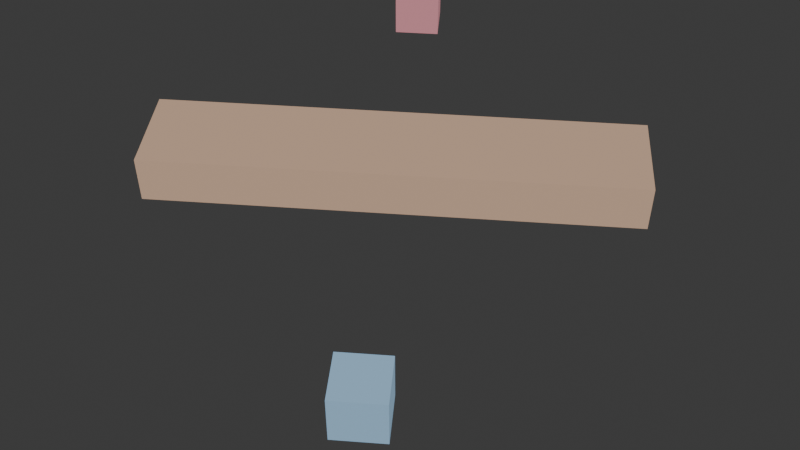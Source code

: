 # Source: 2D_.blend  (saved by Blender 4.5.91; exported with 4.5.12 LTS)
import bpy
from mathutils import Matrix  # noqa: F401  (used for matrix-valued properties, if any)

bpy.ops.wm.read_factory_settings(use_empty=True)
scene = bpy.context.scene
scene.name = '2D寻路示例'

# ---- collections
col_collection = bpy.data.collections.new('Collection'); scene.collection.children.link(col_collection)

# ---- materials (node trees are filled in below, after node groups)
mat_x = bpy.data.materials.new('墙_上_材质')
mat_x_1 = bpy.data.materials.new('墙_下_材质')
mat_x_2 = bpy.data.materials.new('墙_左_材质')
mat_x_3 = bpy.data.materials.new('墙_右_材质')
mat_x_4 = bpy.data.materials.new('中间障碍_材质')
mat_x_5 = bpy.data.materials.new('追踪者_材质')
mat_x_6 = bpy.data.materials.new('小玩家_材质')

# ---- material node trees
mat_x.use_nodes = True; mat_x.node_tree.nodes.clear()
_N = mat_x.node_tree.nodes; _L = mat_x.node_tree.links
n0 = _N.new('ShaderNodeBsdfPrincipled'); n0.name = 'Principled BSDF'; n0.location = (-200, 100)
n0.inputs[0].default_value = (0.6, 0.6, 0.65, 1.0)
n1 = _N.new('ShaderNodeOutputMaterial'); n1.name = 'Material Output'; n1.location = (200, 100)
_L.new(n0.outputs[0], n1.inputs[0])
n1.is_active_output = True
mat_x_1.use_nodes = True; mat_x_1.node_tree.nodes.clear()
_N = mat_x_1.node_tree.nodes; _L = mat_x_1.node_tree.links
n0 = _N.new('ShaderNodeBsdfPrincipled'); n0.name = 'Principled BSDF'; n0.location = (-200, 100)
n0.inputs[0].default_value = (0.6, 0.6, 0.65, 1.0)
n1 = _N.new('ShaderNodeOutputMaterial'); n1.name = 'Material Output'; n1.location = (200, 100)
_L.new(n0.outputs[0], n1.inputs[0])
n1.is_active_output = True
mat_x_2.use_nodes = True; mat_x_2.node_tree.nodes.clear()
_N = mat_x_2.node_tree.nodes; _L = mat_x_2.node_tree.links
n0 = _N.new('ShaderNodeBsdfPrincipled'); n0.name = 'Principled BSDF'; n0.location = (-200, 100)
n0.inputs[0].default_value = (0.6, 0.6, 0.65, 1.0)
n1 = _N.new('ShaderNodeOutputMaterial'); n1.name = 'Material Output'; n1.location = (200, 100)
_L.new(n0.outputs[0], n1.inputs[0])
n1.is_active_output = True
mat_x_3.use_nodes = True; mat_x_3.node_tree.nodes.clear()
_N = mat_x_3.node_tree.nodes; _L = mat_x_3.node_tree.links
n0 = _N.new('ShaderNodeBsdfPrincipled'); n0.name = 'Principled BSDF'; n0.location = (-200, 100)
n0.inputs[0].default_value = (0.6, 0.6, 0.65, 1.0)
n1 = _N.new('ShaderNodeOutputMaterial'); n1.name = 'Material Output'; n1.location = (200, 100)
_L.new(n0.outputs[0], n1.inputs[0])
n1.is_active_output = True
mat_x_4.use_nodes = True; mat_x_4.node_tree.nodes.clear()
_N = mat_x_4.node_tree.nodes; _L = mat_x_4.node_tree.links
n0 = _N.new('ShaderNodeBsdfPrincipled'); n0.name = 'Principled BSDF'; n0.location = (-200, 100)
n0.inputs[0].default_value = (0.75, 0.5, 0.35, 1.0)
n1 = _N.new('ShaderNodeOutputMaterial'); n1.name = 'Material Output'; n1.location = (200, 100)
_L.new(n0.outputs[0], n1.inputs[0])
n1.is_active_output = True
mat_x_5.use_nodes = True; mat_x_5.node_tree.nodes.clear()
_N = mat_x_5.node_tree.nodes; _L = mat_x_5.node_tree.links
n0 = _N.new('ShaderNodeBsdfPrincipled'); n0.name = 'Principled BSDF'; n0.location = (-200, 100)
n0.inputs[0].default_value = (0.85, 0.35, 0.4, 1.0)
n1 = _N.new('ShaderNodeOutputMaterial'); n1.name = 'Material Output'; n1.location = (200, 100)
_L.new(n0.outputs[0], n1.inputs[0])
n1.is_active_output = True
mat_x_6.use_nodes = True; mat_x_6.node_tree.nodes.clear()
_N = mat_x_6.node_tree.nodes; _L = mat_x_6.node_tree.links
n0 = _N.new('ShaderNodeBsdfPrincipled'); n0.name = 'Principled BSDF'; n0.location = (-200, 100)
n0.inputs[0].default_value = (0.4, 0.65, 0.9, 1.0)
n1 = _N.new('ShaderNodeOutputMaterial'); n1.name = 'Material Output'; n1.location = (200, 100)
_L.new(n0.outputs[0], n1.inputs[0])
n1.is_active_output = True

# ---- world
world_world = bpy.data.worlds.new('World'); scene.world = world_world
world_world.use_nodes = True; world_world.node_tree.nodes.clear()
_N = world_world.node_tree.nodes; _L = world_world.node_tree.links
n0 = _N.new('ShaderNodeOutputWorld'); n0.name = 'World Output'; n0.location = (200, 100)
n1 = _N.new('ShaderNodeBackground'); n1.name = 'Background'; n1.location = (-200, 100)
n1.inputs[0].default_value = (0.05088, 0.05088, 0.05088, 1.0)
_L.new(n1.outputs[0], n0.inputs[0])
n0.is_active_output = True
world_world.color = (0.05088, 0.05088, 0.05088)
world_world.sun_shadow_jitter_overblur = 0.0

# ---- cameras
cam_camera = bpy.data.cameras.new('Camera')

# ---- meshes
me_cube = bpy.data.meshes.new('Cube')
me_cube.from_pydata([(-13.0, -0.5, -0.5), (-13.0, -0.5, 0.5), (-13.0, 0.5, -0.5), (-13.0, 0.5, 0.5), (13.0, -0.5, -0.5), (13.0, -0.5, 0.5), (13.0, 0.5, -0.5), (13.0, 0.5, 0.5)], [], [(0, 1, 3, 2), (2, 3, 7, 6), (6, 7, 5, 4), (4, 5, 1, 0), (2, 6, 4, 0), (7, 3, 1, 5)])
_uv = me_cube.uv_layers.new(name='UVMap')
_uv.uv.foreach_set('vector', [0.375, 0.0, 0.625, 0.0, 0.625, 0.25, 0.375, 0.25, 0.375, 0.25, 0.625, 0.25, 0.625, 0.5, 0.375, 0.5, 0.375, 0.5, 0.625, 0.5, 0.625, 0.75, 0.375, 0.75, 0.375, 0.75, 0.625, 0.75, 0.625, 1.0, 0.375, 1.0, 0.125, 0.5, 0.375, 0.5, 0.375, 0.75, 0.125, 0.75, 0.625, 0.5, 0.875, 0.5, 0.875, 0.75, 0.625, 0.75])
me_cube.materials.append(mat_x)
me_cube.update()
me_cube_001 = bpy.data.meshes.new('Cube.001')
me_cube_001.from_pydata([(-13.0, -0.5, -0.5), (-13.0, -0.5, 0.5), (-13.0, 0.5, -0.5), (-13.0, 0.5, 0.5), (13.0, -0.5, -0.5), (13.0, -0.5, 0.5), (13.0, 0.5, -0.5), (13.0, 0.5, 0.5)], [], [(0, 1, 3, 2), (2, 3, 7, 6), (6, 7, 5, 4), (4, 5, 1, 0), (2, 6, 4, 0), (7, 3, 1, 5)])
_uv = me_cube_001.uv_layers.new(name='UVMap')
_uv.uv.foreach_set('vector', [0.375, 0.0, 0.625, 0.0, 0.625, 0.25, 0.375, 0.25, 0.375, 0.25, 0.625, 0.25, 0.625, 0.5, 0.375, 0.5, 0.375, 0.5, 0.625, 0.5, 0.625, 0.75, 0.375, 0.75, 0.375, 0.75, 0.625, 0.75, 0.625, 1.0, 0.375, 1.0, 0.125, 0.5, 0.375, 0.5, 0.375, 0.75, 0.125, 0.75, 0.625, 0.5, 0.875, 0.5, 0.875, 0.75, 0.625, 0.75])
me_cube_001.materials.append(mat_x_1)
me_cube_001.update()
me_cube_002 = bpy.data.meshes.new('Cube.002')
me_cube_002.from_pydata([(-0.5, -8.0, -0.5), (-0.5, -8.0, 0.5), (-0.5, 8.0, -0.5), (-0.5, 8.0, 0.5), (0.5, -8.0, -0.5), (0.5, -8.0, 0.5), (0.5, 8.0, -0.5), (0.5, 8.0, 0.5)], [], [(0, 1, 3, 2), (2, 3, 7, 6), (6, 7, 5, 4), (4, 5, 1, 0), (2, 6, 4, 0), (7, 3, 1, 5)])
_uv = me_cube_002.uv_layers.new(name='UVMap')
_uv.uv.foreach_set('vector', [0.375, 0.0, 0.625, 0.0, 0.625, 0.25, 0.375, 0.25, 0.375, 0.25, 0.625, 0.25, 0.625, 0.5, 0.375, 0.5, 0.375, 0.5, 0.625, 0.5, 0.625, 0.75, 0.375, 0.75, 0.375, 0.75, 0.625, 0.75, 0.625, 1.0, 0.375, 1.0, 0.125, 0.5, 0.375, 0.5, 0.375, 0.75, 0.125, 0.75, 0.625, 0.5, 0.875, 0.5, 0.875, 0.75, 0.625, 0.75])
me_cube_002.materials.append(mat_x_2)
me_cube_002.update()
me_cube_003 = bpy.data.meshes.new('Cube.003')
me_cube_003.from_pydata([(-0.5, -8.0, -0.5), (-0.5, -8.0, 0.5), (-0.5, 8.0, -0.5), (-0.5, 8.0, 0.5), (0.5, -8.0, -0.5), (0.5, -8.0, 0.5), (0.5, 8.0, -0.5), (0.5, 8.0, 0.5)], [], [(0, 1, 3, 2), (2, 3, 7, 6), (6, 7, 5, 4), (4, 5, 1, 0), (2, 6, 4, 0), (7, 3, 1, 5)])
_uv = me_cube_003.uv_layers.new(name='UVMap')
_uv.uv.foreach_set('vector', [0.375, 0.0, 0.625, 0.0, 0.625, 0.25, 0.375, 0.25, 0.375, 0.25, 0.625, 0.25, 0.625, 0.5, 0.375, 0.5, 0.375, 0.5, 0.625, 0.5, 0.625, 0.75, 0.375, 0.75, 0.375, 0.75, 0.625, 0.75, 0.625, 1.0, 0.375, 1.0, 0.125, 0.5, 0.375, 0.5, 0.375, 0.75, 0.125, 0.75, 0.625, 0.5, 0.875, 0.5, 0.875, 0.75, 0.625, 0.75])
me_cube_003.materials.append(mat_x_3)
me_cube_003.update()
me_cube_004 = bpy.data.meshes.new('Cube.004')
me_cube_004.from_pydata([(-5.0, -1.0, -0.5), (-5.0, -1.0, 0.5), (-5.0, 1.0, -0.5), (-5.0, 1.0, 0.5), (5.0, -1.0, -0.5), (5.0, -1.0, 0.5), (5.0, 1.0, -0.5), (5.0, 1.0, 0.5)], [], [(0, 1, 3, 2), (2, 3, 7, 6), (6, 7, 5, 4), (4, 5, 1, 0), (2, 6, 4, 0), (7, 3, 1, 5)])
_uv = me_cube_004.uv_layers.new(name='UVMap')
_uv.uv.foreach_set('vector', [0.375, 0.0, 0.625, 0.0, 0.625, 0.25, 0.375, 0.25, 0.375, 0.25, 0.625, 0.25, 0.625, 0.5, 0.375, 0.5, 0.375, 0.5, 0.625, 0.5, 0.625, 0.75, 0.375, 0.75, 0.375, 0.75, 0.625, 0.75, 0.625, 1.0, 0.375, 1.0, 0.125, 0.5, 0.375, 0.5, 0.375, 0.75, 0.125, 0.75, 0.625, 0.5, 0.875, 0.5, 0.875, 0.75, 0.625, 0.75])
me_cube_004.materials.append(mat_x_4)
me_cube_004.update()
me_cube_005 = bpy.data.meshes.new('Cube.005')
me_cube_005.from_pydata([(-0.5, -0.5, -0.5), (-0.5, -0.5, 0.5), (-0.5, 0.5, -0.5), (-0.5, 0.5, 0.5), (0.5, -0.5, -0.5), (0.5, -0.5, 0.5), (0.5, 0.5, -0.5), (0.5, 0.5, 0.5)], [], [(0, 1, 3, 2), (2, 3, 7, 6), (6, 7, 5, 4), (4, 5, 1, 0), (2, 6, 4, 0), (7, 3, 1, 5)])
_uv = me_cube_005.uv_layers.new(name='UVMap')
_uv.uv.foreach_set('vector', [0.375, 0.0, 0.625, 0.0, 0.625, 0.25, 0.375, 0.25, 0.375, 0.25, 0.625, 0.25, 0.625, 0.5, 0.375, 0.5, 0.375, 0.5, 0.625, 0.5, 0.625, 0.75, 0.375, 0.75, 0.375, 0.75, 0.625, 0.75, 0.625, 1.0, 0.375, 1.0, 0.125, 0.5, 0.375, 0.5, 0.375, 0.75, 0.125, 0.75, 0.625, 0.5, 0.875, 0.5, 0.875, 0.75, 0.625, 0.75])
me_cube_005.materials.append(mat_x_5)
me_cube_005.update()
me_cube_006 = bpy.data.meshes.new('Cube.006')
me_cube_006.from_pydata([(-0.5, -0.5, -0.5), (-0.5, -0.5, 0.5), (-0.5, 0.5, -0.5), (-0.5, 0.5, 0.5), (0.5, -0.5, -0.5), (0.5, -0.5, 0.5), (0.5, 0.5, -0.5), (0.5, 0.5, 0.5)], [], [(0, 1, 3, 2), (2, 3, 7, 6), (6, 7, 5, 4), (4, 5, 1, 0), (2, 6, 4, 0), (7, 3, 1, 5)])
_uv = me_cube_006.uv_layers.new(name='UVMap')
_uv.uv.foreach_set('vector', [0.375, 0.0, 0.625, 0.0, 0.625, 0.25, 0.375, 0.25, 0.375, 0.25, 0.625, 0.25, 0.625, 0.5, 0.375, 0.5, 0.375, 0.5, 0.625, 0.5, 0.625, 0.75, 0.375, 0.75, 0.375, 0.75, 0.625, 0.75, 0.625, 1.0, 0.375, 1.0, 0.125, 0.5, 0.375, 0.5, 0.375, 0.75, 0.125, 0.75, 0.625, 0.5, 0.875, 0.5, 0.875, 0.75, 0.625, 0.75])
me_cube_006.materials.append(mat_x_6)
me_cube_006.update()

# ---- objects
ob_x = bpy.data.objects.new('墙_上', me_cube)
ob_x_1 = bpy.data.objects.new('墙_下', me_cube_001)
ob_x_2 = bpy.data.objects.new('墙_左', me_cube_002)
ob_x_3 = bpy.data.objects.new('墙_右', me_cube_003)
ob_x_4 = bpy.data.objects.new('中间障碍', me_cube_004)
ob_x_5 = bpy.data.objects.new('追踪者', me_cube_005)
ob_x_6 = bpy.data.objects.new('小玩家', me_cube_006)
ob_camera = bpy.data.objects.new('Camera', cam_camera)

# ---- transforms, parenting, visibility, modifiers, constraints
ob_x.location = (0.0, 8.5, 0.0)
ob_x_1.location = (0.0, -8.5, 0.0)
ob_x_2.location = (-12.5, 0.0, 0.0)
ob_x_3.location = (12.5, 0.0, 0.0)
ob_x_4.location = (0.0, 0.0, 0.0)
ob_x_5.location = (0.0, 6.0, 0.0)
ob_x_6.location = (0.0, -6.0, 0.0)
ob_camera.location = (1.623, -17.18, 14.15)
ob_camera.rotation_euler = (0.8273, 3.304e-08, 0.08901)

# ---- collection membership
col_collection.objects.link(ob_x)
col_collection.objects.link(ob_x_1)
col_collection.objects.link(ob_x_2)
col_collection.objects.link(ob_x_3)
col_collection.objects.link(ob_x_4)
col_collection.objects.link(ob_x_5)
col_collection.objects.link(ob_x_6)
col_collection.objects.link(ob_camera)

# ---- scene / render settings (as saved in the file)
scene.camera = ob_camera
scene.frame_start = 1; scene.frame_end = 250; scene.frame_set(1)
scene.render.engine = 'BLENDER_EEVEE_NEXT'
bpy.context.view_layer.update()

# ---- added for rendering (the .blend has no usable light): sun
light_auto_sun = bpy.data.lights.new('AutoSun', 'SUN')
light_auto_sun.energy = 3.0
light_auto_sun.angle = 0.0523599
ob_auto_sun = bpy.data.objects.new('AutoSun', light_auto_sun)
scene.collection.objects.link(ob_auto_sun)
ob_auto_sun.rotation_euler = (0.872665, 0.174533, 0.523599)
bpy.context.view_layer.update()
